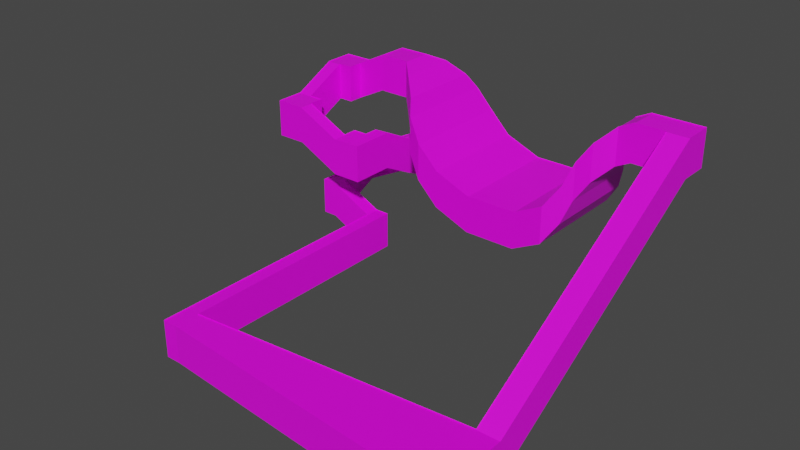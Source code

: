 # Source: level01.blend  (saved by Blender 3.5.10; exported with 4.5.12 LTS)
import bpy
from mathutils import Matrix  # noqa: F401  (used for matrix-valued properties, if any)

bpy.ops.wm.read_factory_settings(use_empty=True)
scene = bpy.context.scene
scene.name = 'Scene'

# ---- collections
col_collection = bpy.data.collections.new('Collection'); scene.collection.children.link(col_collection)

# ---- images (referenced by path relative to the original .blend; pixels are not part of the script)
import os
ASSET_DIR = os.environ.get("B2B_ASSET_DIR", "")  # directory of the original .blend (textures are referenced by path, not embedded)
HERE = os.path.dirname(os.path.abspath(__file__))  # packed textures are extracted next to this script under _unpacked/

def load_image(name, relpath, width, height, colorspace="sRGB"):
    """Load a texture the original file referenced (path relative to the .blend, or extracted next to this script)."""
    p = next((c for c in (os.path.join(HERE, relpath), os.path.join(ASSET_DIR, relpath)) if relpath and os.path.exists(c)), "")
    if p:
        img = bpy.data.images.load(p, check_existing=True)
        img.name = name
    else:  # same state as the original file: an image datablock whose file is absent (Cycles renders it pink)
        img = bpy.data.images.new(name, width, height)
        img.source = "FILE"
        img.filepath = "//" + (relpath or name)
    img.colorspace_settings.name = colorspace
    return img
img_textwall_png = load_image('textwall.png', 'textwall.png', 1024, 1024, 'sRGB')
img_checker_png = load_image('Checker.png', 'Checker.png', 1024, 1024, 'sRGB')

# ---- materials (node trees are filled in below, after node groups)
mat_material_002 = bpy.data.materials.new('Material.002')
mat_material_002.surface_render_method = 'BLENDED'
mat_material_002.blend_method = 'BLEND'
mat_material_002.use_backface_culling = True
mat_material_002.use_transparent_shadow = False
mat_material_001 = bpy.data.materials.new('Material.001')
mat_material_001.surface_render_method = 'BLENDED'
mat_material_001.blend_method = 'BLEND'
mat_material_001.use_backface_culling = True
mat_material_001.use_transparent_shadow = False

# ---- material node trees
mat_material_002.use_nodes = True; mat_material_002.node_tree.nodes.clear()
_N = mat_material_002.node_tree.nodes; _L = mat_material_002.node_tree.links
n0 = _N.new('ShaderNodeBsdfPrincipled'); n0.name = 'Principled BSDF'; n0.location = (-140, 220)
n0.distribution = 'GGX'
n0.subsurface_method = 'BURLEY'
n0.inputs[3].default_value = 1.45
n0.inputs[27].default_value = (0.0, 0.0, 0.0, 1.0)
n0.inputs[28].default_value = 1.0
n1 = _N.new('ShaderNodeOutputMaterial'); n1.name = 'Material Output'; n1.location = (140, 220)
n2 = _N.new('ShaderNodeTexImage'); n2.name = 'Image Texture'; n2.location = (-440, 200)
n2.image = img_textwall_png
_L.new(n0.outputs[0], n1.inputs[0])
_L.new(n2.outputs[0], n0.inputs[0])
_L.new(n2.outputs[1], n0.inputs[4])
n1.is_active_output = True
mat_material_001.use_nodes = True; mat_material_001.node_tree.nodes.clear()
_N = mat_material_001.node_tree.nodes; _L = mat_material_001.node_tree.links
n0 = _N.new('ShaderNodeBsdfPrincipled'); n0.name = 'Principled BSDF'; n0.location = (10, 300)
n0.distribution = 'GGX'
n0.subsurface_method = 'BURLEY'
n0.inputs[3].default_value = 1.45
n0.inputs[27].default_value = (0.0, 0.0, 0.0, 1.0)
n0.inputs[28].default_value = 1.0
n1 = _N.new('ShaderNodeOutputMaterial'); n1.name = 'Material Output'; n1.location = (300, 300)
n2 = _N.new('ShaderNodeTexImage'); n2.name = 'Image Texture'; n2.location = (-280, 280)
n2.image = img_checker_png
_L.new(n0.outputs[0], n1.inputs[0])
_L.new(n2.outputs[0], n0.inputs[0])
_L.new(n2.outputs[1], n0.inputs[4])
n1.is_active_output = True

# ---- world
world_world = bpy.data.worlds.new('World'); scene.world = world_world
world_world.use_nodes = True; world_world.node_tree.nodes.clear()
_N = world_world.node_tree.nodes; _L = world_world.node_tree.links
n0 = _N.new('ShaderNodeOutputWorld'); n0.name = 'World Output'; n0.location = (300, 300)
n1 = _N.new('ShaderNodeBackground'); n1.name = 'Background'; n1.location = (10, 300)
n1.inputs[0].default_value = (0.05088, 0.05088, 0.05088, 1.0)
_L.new(n1.outputs[0], n0.inputs[0])
n0.is_active_output = True
world_world.color = (0.05088, 0.05088, 0.05088)
world_world.use_sun_shadow = False
world_world.sun_shadow_jitter_overblur = 0.0

# ---- meshes
me_floorcol = bpy.data.meshes.new('floorCol')
me_floorcol.from_pydata([(-42.71, -27.25, -123.4), (-42.71, -7.251, -123.4), (-62.71, -27.25, -123.4), (-62.71, -7.251, -123.4), (-82.71, -27.25, -113.4), (-82.71, -7.251, -113.4), (-102.7, -27.25, -103.4), (-102.7, -7.251, -103.4), (-122.7, -27.25, -93.44), (-122.7, -7.251, -93.44), (-142.7, -27.25, -93.44), (-142.7, -7.251, -93.44), (-122.7, 12.75, -83.44), (-142.7, 12.75, -83.44), (-122.7, 32.75, -73.44), (-142.7, 32.75, -73.44), (-122.7, 52.75, -63.44), (-142.7, 52.75, -63.44), (-122.7, 72.75, -63.44), (-142.7, 72.75, -63.44), (-102.7, 52.75, -53.44), (-102.7, 72.75, -53.44), (-82.71, 52.75, -43.44), (-82.71, 72.75, -43.44), (-62.71, 52.75, -33.44), (-62.71, 72.75, -33.44), (-42.71, 52.75, -33.44), (-42.71, 72.75, -33.44), (-62.71, 32.75, -23.44), (-42.71, 32.75, -23.44), (-62.71, 12.75, -13.44), (-42.71, 12.75, -13.44), (-62.71, -7.251, -3.439), (-42.71, -7.251, -3.439), (-62.71, -27.25, -3.439), (-42.71, -27.25, -3.439), (-62.71, -47.25, -3.439), (-42.71, -47.25, -3.439), (-62.71, -67.25, -3.439), (-42.71, -67.25, -3.439), (-82.71, -27.25, -3.439), (-82.71, -47.25, -3.439), (-82.71, -67.25, -3.439), (-102.7, -47.25, 6.561), (-102.7, -67.25, 6.561), (-122.7, -47.25, 16.56), (-122.7, -67.25, 16.56), (-142.7, -47.25, 26.56), (-142.7, -67.25, 26.56), (-162.7, -47.25, 26.56), (-162.7, -67.25, 26.56), (-142.7, -27.25, 26.56), (-162.7, -27.25, 26.56), (-182.7, -47.25, 26.56), (-182.7, -67.25, 26.56), (-182.7, -27.25, 26.56), (-182.7, 12.75, 46.56), (-182.7, -7.251, 36.56), (-162.7, -7.251, 36.56), (-162.7, 32.75, 56.56), (-182.7, 32.75, 56.56), (-162.7, 12.75, 46.56), (-162.7, 52.75, 56.56), (-182.7, 52.75, 56.56), (-162.7, 72.75, 56.56), (-182.7, 72.75, 56.56), (-142.7, 32.75, 56.56), (-142.7, 52.75, 56.56), (-142.7, 72.75, 56.56), (-122.7, 52.75, 66.56), (-122.7, 72.75, 66.56), (-102.7, 52.75, 76.56), (-102.7, 72.75, 76.56), (-82.71, 52.75, 86.56), (-82.71, 72.75, 86.56), (-62.71, 52.75, 86.56), (-62.71, 72.75, 86.56), (-82.71, 32.75, 86.56), (-62.71, 32.75, 86.56), (-42.71, 52.75, 86.56), (-42.71, 72.75, 86.56), (-42.71, 32.75, 86.56), (-22.71, 52.75, 76.56), (-22.71, 92.75, 76.56), (-22.71, 12.75, 76.56), (7.29, -19.7, 36.56), (7.29, 125.2, 36.56), (7.29, 52.75, 36.56), (-2.71, 52.75, 56.56), (-2.71, 111.8, 56.56), (-2.71, -6.257, 56.56), (27.29, -27.25, 6.561), (27.29, 132.7, 6.561), (27.29, 52.75, 6.561), (57.29, -27.25, -23.44), (57.29, 132.7, -23.44), (57.29, 52.75, -23.44), (107.3, -27.25, -43.44), (107.3, 132.7, -43.44), (107.3, 52.75, -43.44), (177.3, -27.25, -43.44), (177.3, 132.7, -43.44), (177.3, 52.75, -43.44), (217.3, -27.25, -23.44), (217.3, 132.7, -23.44), (217.3, 52.75, -23.44), (237.3, -17.82, 6.561), (237.3, 123.3, 6.561), (237.3, 52.75, 6.561), (247.3, -7.345, 36.56), (247.3, 112.8, 36.56), (247.3, 52.75, 36.56), (257.3, 12.75, 56.56), (257.3, 92.75, 56.56), (257.3, 52.75, 56.56), (277.3, 32.75, 76.56), (277.3, 72.75, 76.56), (277.3, 52.75, 76.56), (297.3, 32.75, 86.56), (297.3, 72.75, 86.56), (297.3, 52.75, 86.56), (337.3, 32.75, 86.56), (337.3, 72.75, 86.56), (337.3, 52.75, 86.56), (367.3, 32.75, 86.56), (367.3, 72.75, 86.56), (367.3, 52.75, 86.56), (352.3, 52.75, 86.56), (352.3, 32.75, 86.56), (352.3, 72.75, 86.56), (337.3, -317.3, -123.4), (367.3, -317.3, -123.4), (352.3, -317.3, -123.4), (337.3, -417.3, -123.4), (367.3, -417.3, -123.4), (352.3, -417.3, -123.4), (-42.71, -349.8, -123.4), (-42.71, -384.7, -123.4), (-62.71, -349.8, -123.4), (-62.71, -384.7, -123.4)], [], [(0, 1, 3, 2), (2, 3, 5, 4), (4, 5, 7, 6), (6, 7, 9, 8), (8, 9, 11, 10), (11, 9, 12, 13), (13, 12, 14, 15), (15, 14, 16, 17), (17, 16, 18, 19), (18, 16, 20, 21), (21, 20, 22, 23), (23, 22, 24, 25), (25, 24, 26, 27), (26, 24, 28, 29), (29, 28, 30, 31), (31, 30, 32, 33), (33, 32, 34, 35), (35, 34, 36, 37), (37, 36, 38, 39), (38, 36, 41, 42), (36, 34, 40, 41), (42, 41, 43, 44), (44, 43, 45, 46), (46, 45, 47, 48), (48, 47, 49, 50), (49, 47, 51, 52), (49, 52, 55, 53), (50, 49, 53, 54), (55, 52, 58, 57), (57, 58, 61, 56), (56, 61, 59, 60), (60, 59, 62, 63), (63, 62, 64, 65), (64, 62, 67, 68), (62, 59, 66, 67), (68, 67, 69, 70), (70, 69, 71, 72), (72, 71, 73, 74), (74, 73, 75, 76), (75, 73, 77, 78), (75, 78, 81, 79), (76, 75, 79, 80), (79, 81, 84, 82), (80, 79, 82, 83), (82, 84, 90, 88), (83, 82, 88, 89), (89, 88, 87, 86), (88, 90, 85, 87), (86, 87, 93, 92), (87, 85, 91, 93), (93, 91, 94, 96), (92, 93, 96, 95), (96, 94, 97, 99), (95, 96, 99, 98), (99, 97, 100, 102), (98, 99, 102, 101), (102, 100, 103, 105), (101, 102, 105, 104), (105, 103, 106, 108), (104, 105, 108, 107), (108, 106, 109, 111), (107, 108, 111, 110), (111, 109, 112, 114), (110, 111, 114, 113), (114, 112, 115, 117), (113, 114, 117, 116), (117, 115, 118, 120), (116, 117, 120, 119), (120, 118, 121, 123), (119, 120, 123, 122), (127, 128, 124, 126), (129, 127, 126, 125), (122, 123, 127, 129), (123, 121, 128, 127), (128, 121, 130, 132), (124, 128, 132, 131), (132, 130, 133, 135), (131, 132, 135, 134), (133, 130, 136, 137), (137, 136, 138, 139), (2, 138, 136, 0)])
_uv = me_floorcol.uv_layers.new(name='UVMap')
_uv.uv.foreach_set('vector', [1.141, 1.465, 1.293, 1.465, 1.293, 1.617, 1.141, 1.617, 1.141, 1.617, 1.293, 1.617, 1.293, 1.768, 1.141, 1.768, 1.141, 1.768, 1.293, 1.768, 1.293, 1.92, 1.141, 1.92, 1.141, 1.92, 1.293, 1.92, 1.293, 2.072, 1.141, 2.072, 1.141, 2.072, 1.293, 2.072, 1.293, 2.224, 1.141, 2.224, 1.293, 2.224, 1.293, 2.072, 1.445, 2.072, 1.445, 2.224, 1.445, 2.224, 1.445, 2.072, 1.597, 2.072, 1.597, 2.224, 1.597, 2.224, 1.597, 2.072, 1.749, 2.072, 1.749, 2.224, 1.749, 2.224, 1.749, 2.072, 1.901, 2.072, 1.901, 2.224, 1.901, 2.072, 1.749, 2.072, 1.749, 1.92, 1.901, 1.92, 1.901, 1.92, 1.749, 1.92, 1.749, 1.768, 1.901, 1.768, 1.901, 1.768, 1.749, 1.768, 1.749, 1.617, 1.901, 1.617, 1.901, 1.617, 1.749, 1.617, 1.749, 1.465, 1.901, 1.465, 1.749, 1.465, 1.749, 1.617, 1.597, 1.617, 1.597, 1.465, 1.597, 1.465, 1.597, 1.617, 1.445, 1.617, 1.445, 1.465, 1.445, 1.465, 1.445, 1.617, 1.293, 1.617, 1.293, 1.465, 1.293, 1.465, 1.293, 1.617, 1.141, 1.617, 1.141, 1.465, 1.141, 1.465, 1.141, 1.617, 0.9893, 1.617, 0.9893, 1.465, 0.9893, 1.465, 0.9893, 1.617, 0.8373, 1.617, 0.8373, 1.465, 0.8373, 1.617, 0.9893, 1.617, 0.9893, 1.768, 0.8373, 1.768, 0.9893, 1.617, 1.141, 1.617, 1.141, 1.768, 0.9893, 1.768, 0.8373, 1.768, 0.9893, 1.768, 0.9893, 1.92, 0.8373, 1.92, 0.8373, 1.92, 0.9893, 1.92, 0.9893, 2.072, 0.8373, 2.072, 0.8373, 2.072, 0.9893, 2.072, 0.9893, 2.224, 0.8373, 2.224, 0.8373, 2.224, 0.9893, 2.224, 0.9893, 2.376, 0.8373, 2.376, 0.9893, 2.376, 0.9893, 2.224, 1.141, 2.224, 1.141, 2.376, 0.9893, 2.376, 1.141, 2.376, 1.141, 2.528, 0.9893, 2.528, 0.8373, 2.376, 0.9893, 2.376, 0.9893, 2.528, 0.8373, 2.528, 1.141, 2.528, 1.141, 2.376, 1.293, 2.376, 1.293, 2.528, 1.293, 2.528, 1.293, 2.376, 1.445, 2.376, 1.445, 2.528, 1.445, 2.528, 1.445, 2.376, 1.597, 2.376, 1.597, 2.528, 1.597, 2.528, 1.597, 2.376, 1.749, 2.376, 1.749, 2.528, 1.749, 2.528, 1.749, 2.376, 1.901, 2.376, 1.901, 2.528, 1.901, 2.376, 1.749, 2.376, 1.749, 2.224, 1.901, 2.224, 1.749, 2.376, 1.597, 2.376, 1.597, 2.224, 1.749, 2.224, 1.901, 2.224, 1.749, 2.224, 1.749, 2.072, 1.901, 2.072, 1.901, 2.072, 1.749, 2.072, 1.749, 1.92, 1.901, 1.92, 1.901, 1.92, 1.749, 1.92, 1.749, 1.768, 1.901, 1.768, 1.901, 1.768, 1.749, 1.768, 1.749, 1.617, 1.901, 1.617, 1.749, 1.617, 1.749, 1.768, 1.597, 1.768, 1.597, 1.617, 1.749, 1.617, 1.597, 1.617, 1.597, 1.465, 1.749, 1.465, 1.901, 1.617, 1.749, 1.617, 1.749, 1.465, 1.901, 1.465, 1.749, 1.465, 1.597, 1.465, 1.445, 1.313, 1.749, 1.313, 1.901, 1.465, 1.749, 1.465, 1.749, 1.313, 2.053, 1.313, 1.749, 1.313, 1.445, 1.313, 1.301, 1.161, 1.749, 1.161, 2.053, 1.313, 1.749, 1.313, 1.749, 1.161, 2.197, 1.161, 2.197, 1.305, 1.749, 1.305, 1.749, 1.153, 2.299, 1.153, 1.749, 1.305, 1.301, 1.305, 1.199, 1.153, 1.749, 1.153, 2.299, 1.153, 1.749, 1.153, 1.749, 0.9248, 2.357, 0.9248, 1.749, 1.153, 1.199, 1.153, 1.141, 0.9248, 1.749, 0.9248, 1.749, 0.9328, 1.141, 0.9328, 1.141, 0.7049, 1.749, 0.7049, 2.357, 0.9328, 1.749, 0.9328, 1.749, 0.7049, 2.357, 0.7049, 1.749, 0.7049, 1.141, 0.7049, 1.141, 0.325, 1.749, 0.325, 2.357, 0.7049, 1.749, 0.7049, 1.749, 0.325, 2.357, 0.325, 1.749, 0.325, 1.141, 0.325, 1.141, -0.2068, 1.749, -0.2068, 2.357, 0.325, 1.749, 0.325, 1.749, -0.2068, 2.357, -0.2068, 1.749, -0.2068, 1.141, -0.2068, 1.141, -0.5106, 1.749, -0.5106, 2.357, -0.2068, 1.749, -0.2068, 1.749, -0.5106, 2.357, -0.5106, 1.749, 0.6969, 1.141, 0.6969, 1.213, 0.9248, 1.749, 0.9248, 2.357, 0.6969, 1.749, 0.6969, 1.749, 0.9248, 2.285, 0.9248, 1.749, 0.9248, 1.213, 0.9248, 1.292, 1.153, 1.749, 1.153, 2.285, 0.9248, 1.749, 0.9248, 1.749, 1.153, 2.206, 1.153, 1.749, 1.153, 1.292, 1.153, 1.445, 1.305, 1.749, 1.305, 2.206, 1.153, 1.749, 1.153, 1.749, 1.305, 2.053, 1.305, 1.749, -0.8145, 1.445, -0.8145, 1.597, -0.9665, 1.749, -0.9665, 2.053, -0.8145, 1.749, -0.8145, 1.749, -0.9665, 1.901, -0.9665, 1.749, -0.9665, 1.597, -0.9665, 1.597, -1.118, 1.749, -1.118, 1.901, -0.9665, 1.749, -0.9665, 1.749, -1.118, 1.901, -1.118, 1.749, -1.118, 1.597, -1.118, 1.597, -1.422, 1.749, -1.422, 1.901, -1.118, 1.749, -1.118, 1.749, -1.422, 1.901, -1.422, 1.749, -1.536, 1.597, -1.536, 1.597, -1.65, 1.749, -1.65, 1.901, -1.536, 1.749, -1.536, 1.749, -1.65, 1.901, -1.65, 1.901, -1.422, 1.749, -1.422, 1.749, -1.536, 1.901, -1.536, 1.749, -1.422, 1.597, -1.422, 1.597, -1.536, 1.749, -1.536, 1.597, -1.536, 1.597, -1.422, -1.062, -1.422, -1.062, -1.536, 1.597, -1.65, 1.597, -1.536, -1.062, -1.536, -1.062, -1.65, -1.062, -1.536, -1.062, -1.422, -1.822, -1.422, -1.822, -1.536, -1.062, -1.65, -1.062, -1.536, -1.822, -1.536, -1.822, -1.65, -1.822, -1.422, -1.062, -1.422, -1.309, 1.465, -1.574, 1.465, -1.574, 1.465, -1.309, 1.465, -1.309, 1.617, -1.574, 1.617, 1.141, 1.617, -1.309, 1.617, -1.309, 1.465, 1.141, 1.465])
me_floorcol.materials.append(mat_material_002)
me_floorcol.use_remesh_fix_poles = True
me_floorcol.use_remesh_preserve_attributes = False
me_floorcol.update()
me_wallcol = bpy.data.meshes.new('wallCol')
me_wallcol.from_pydata([(-42.71, -27.25, -123.4), (-42.71, -7.251, -123.4), (-62.71, -27.25, -123.4), (-62.71, -7.251, -123.4), (-82.71, -27.25, -113.4), (-82.71, -7.251, -113.4), (-102.7, -27.25, -103.4), (-102.7, -7.251, -103.4), (-122.7, -27.25, -93.44), (-122.7, -7.251, -93.44), (-142.7, -27.25, -93.44), (-142.7, -7.251, -93.44), (-122.7, 12.75, -83.44), (-142.7, 12.75, -83.44), (-122.7, 32.75, -73.44), (-142.7, 32.75, -73.44), (-122.7, 52.75, -63.44), (-142.7, 52.75, -63.44), (-122.7, 72.75, -63.44), (-142.7, 72.75, -63.44), (-102.7, 52.75, -53.44), (-102.7, 72.75, -53.44), (-82.71, 52.75, -43.44), (-82.71, 72.75, -43.44), (-62.71, 52.75, -33.44), (-62.71, 72.75, -33.44), (-42.71, 52.75, -33.44), (-42.71, 72.75, -33.44), (-62.71, 32.75, -23.44), (-42.71, 32.75, -23.44), (-62.71, 12.75, -13.44), (-42.71, 12.75, -13.44), (-62.71, -7.251, -3.439), (-42.71, -7.251, -3.439), (-62.71, -27.25, -3.439), (-42.71, -27.25, -3.439), (-42.71, -47.25, -3.439), (-62.71, -67.25, -3.439), (-42.71, -67.25, -3.439), (-82.71, -27.25, -3.439), (-82.71, -47.25, -3.439), (-82.71, -67.25, -3.439), (-102.7, -47.25, 6.561), (-102.7, -67.25, 6.561), (-122.7, -47.25, 16.56), (-122.7, -67.25, 16.56), (-142.7, -47.25, 26.56), (-142.7, -67.25, 26.56), (-162.7, -67.25, 26.56), (-142.7, -27.25, 26.56), (-162.7, -27.25, 26.56), (-182.7, -47.25, 26.56), (-182.7, -67.25, 26.56), (-182.7, -27.25, 26.56), (-182.7, 12.75, 46.56), (-182.7, -7.251, 36.56), (-162.7, -7.251, 36.56), (-162.7, 32.75, 56.56), (-182.7, 32.75, 56.56), (-162.7, 12.75, 46.56), (-182.7, 52.75, 56.56), (-162.7, 72.75, 56.56), (-182.7, 72.75, 56.56), (-142.7, 32.75, 56.56), (-142.7, 52.75, 56.56), (-142.7, 72.75, 56.56), (-122.7, 52.75, 66.56), (-122.7, 72.75, 66.56), (-102.7, 52.75, 76.56), (-102.7, 72.75, 76.56), (-82.71, 52.75, 86.56), (-82.71, 72.75, 86.56), (-62.71, 72.75, 86.56), (-82.71, 32.75, 86.56), (-62.71, 32.75, 86.56), (-42.71, 72.75, 86.56), (-42.71, 32.75, 86.56), (-22.71, 92.75, 76.56), (-22.71, 12.75, 76.56), (7.29, -19.7, 36.56), (7.29, 125.2, 36.56), (-2.71, 111.8, 56.56), (-2.71, -6.257, 56.56), (27.29, -27.25, 6.561), (27.29, 132.7, 6.561), (57.29, -27.25, -23.44), (57.29, 132.7, -23.44), (107.3, -27.25, -43.44), (107.3, 132.7, -43.44), (177.3, -27.25, -43.44), (177.3, 132.7, -43.44), (217.3, -27.25, -23.44), (217.3, 132.7, -23.44), (237.3, -17.82, 6.561), (237.3, 123.3, 6.561), (247.3, -7.345, 36.56), (247.3, 112.8, 36.56), (257.3, 12.75, 56.56), (257.3, 92.75, 56.56), (277.3, 32.75, 76.56), (277.3, 72.75, 76.56), (297.3, 32.75, 86.56), (297.3, 72.75, 86.56), (337.3, 32.75, 86.56), (337.3, 72.75, 86.56), (367.3, 32.75, 86.56), (367.3, 72.75, 86.56), (367.3, 52.75, 86.56), (352.3, 72.75, 86.56), (337.3, -317.3, -123.4), (367.3, -317.3, -123.4), (337.3, -417.3, -123.4), (367.3, -417.3, -123.4), (352.3, -417.3, -123.4), (-42.71, -349.8, -123.4), (-42.71, -384.7, -123.4), (-62.71, -349.8, -123.4), (-62.71, -384.7, -123.4), (-42.71, -27.25, -72.51), (-42.71, -7.251, -72.51), (-62.71, -27.25, -72.51), (-62.71, -7.251, -72.51), (-82.71, -27.25, -62.51), (-82.71, -7.251, -62.51), (-102.7, -27.25, -52.51), (-102.7, -7.251, -52.51), (-122.7, -27.25, -42.51), (-122.7, -7.251, -42.51), (-142.7, -27.25, -42.51), (-142.7, -7.251, -42.51), (-122.7, 12.75, -32.51), (-142.7, 12.75, -32.51), (-122.7, 32.75, -22.51), (-142.7, 32.75, -22.51), (-122.7, 52.75, -12.51), (-142.7, 52.75, -12.51), (-122.7, 72.75, -12.51), (-142.7, 72.75, -12.51), (-102.7, 52.75, -2.507), (-102.7, 72.75, -2.507), (-82.71, 52.75, 7.493), (-82.71, 72.75, 7.493), (-62.71, 52.75, 17.49), (-62.71, 72.75, 17.49), (-42.71, 52.75, 17.49), (-42.71, 72.75, 17.49), (-62.71, 32.75, 27.49), (-42.71, 32.75, 27.49), (-62.71, 12.75, 37.49), (-42.71, 12.75, 37.49), (-62.71, -7.251, 47.49), (-42.71, -7.251, 47.49), (-62.71, -27.25, 47.49), (-42.71, -27.25, 47.49), (-42.71, -47.25, 47.49), (-62.71, -67.25, 47.49), (-42.71, -67.25, 47.49), (-82.71, -27.25, 47.49), (-82.71, -47.25, 47.49), (-82.71, -67.25, 47.49), (-102.7, -47.25, 57.49), (-102.7, -67.25, 57.49), (-122.7, -47.25, 67.49), (-122.7, -67.25, 67.49), (-142.7, -47.25, 77.49), (-142.7, -67.25, 77.49), (-162.7, -67.25, 77.49), (-142.7, -27.25, 77.49), (-162.7, -27.25, 77.49), (-182.7, -47.25, 77.49), (-182.7, -67.25, 77.49), (-182.7, -27.25, 77.49), (-182.7, 12.75, 97.49), (-182.7, -7.251, 87.49), (-162.7, -7.251, 87.49), (-162.7, 32.75, 107.5), (-182.7, 32.75, 107.5), (-162.7, 12.75, 97.49), (-182.7, 52.75, 107.5), (-162.7, 72.75, 107.5), (-182.7, 72.75, 107.5), (-142.7, 32.75, 107.5), (-142.7, 52.75, 107.5), (-142.7, 72.75, 107.5), (-122.7, 52.75, 117.5), (-122.7, 72.75, 117.5), (-102.7, 52.75, 127.5), (-102.7, 72.75, 127.5), (-82.71, 52.75, 137.5), (-82.71, 72.75, 137.5), (-62.71, 72.75, 137.5), (-82.71, 32.75, 137.5), (-62.71, 32.75, 137.5), (-42.71, 72.75, 137.5), (-42.71, 32.75, 137.5), (-22.71, 92.75, 127.5), (-22.71, 12.75, 127.5), (7.29, -19.7, 87.49), (7.29, 125.2, 87.49), (-2.71, 111.8, 107.5), (-2.71, -6.257, 107.5), (27.29, -27.25, 57.49), (27.29, 132.7, 57.49), (57.29, -27.25, 27.49), (57.29, 132.7, 27.49), (107.3, -27.25, 7.493), (107.3, 132.7, 7.493), (177.3, -27.25, 7.493), (177.3, 132.7, 7.493), (217.3, -27.25, 27.49), (217.3, 132.7, 27.49), (237.3, -17.82, 57.49), (237.3, 123.3, 57.49), (247.3, -7.345, 87.49), (247.3, 112.8, 87.49), (257.3, 12.75, 107.5), (257.3, 92.75, 107.5), (277.3, 32.75, 127.5), (277.3, 72.75, 127.5), (297.3, 32.75, 137.5), (297.3, 72.75, 137.5), (337.3, 32.75, 137.5), (337.3, 72.75, 137.5), (367.3, 32.75, 137.5), (367.3, 72.75, 137.5), (367.3, 52.75, 137.5), (352.3, 72.75, 137.5), (337.3, -317.3, -72.51), (367.3, -317.3, -72.51), (337.3, -417.3, -72.51), (367.3, -417.3, -72.51), (352.3, -417.3, -72.51), (-42.71, -349.8, -72.51), (-42.71, -384.7, -72.51), (-62.71, -349.8, -72.51), (-62.71, -384.7, -72.51)], [], [(26, 29, 147, 144), (58, 60, 178, 176), (28, 24, 142, 146), (104, 108, 226, 222), (85, 83, 201, 203), (62, 61, 179, 180), (29, 31, 149, 147), (84, 86, 204, 202), (60, 62, 180, 178), (30, 28, 146, 148), (108, 106, 224, 226), (64, 63, 181, 182), (31, 33, 151, 149), (32, 30, 148, 150), (87, 85, 203, 205), (61, 65, 183, 179), (86, 88, 206, 204), (33, 35, 153, 151), (63, 57, 175, 181), (34, 32, 150, 152), (109, 103, 221, 227), (1, 0, 118, 119), (65, 67, 185, 183), (105, 110, 228, 223), (35, 36, 154, 153), (89, 87, 205, 207), (3, 1, 119, 121), (66, 64, 182, 184), (112, 113, 231, 230), (88, 90, 208, 206), (113, 111, 229, 231), (38, 37, 155, 156), (67, 69, 187, 185), (36, 38, 156, 154), (2, 4, 122, 120), (68, 66, 184, 186), (5, 3, 121, 123), (110, 112, 230, 228), (40, 39, 157, 158), (91, 89, 207, 209), (69, 71, 189, 187), (90, 92, 210, 208), (4, 6, 124, 122), (70, 68, 186, 188), (111, 115, 233, 229), (37, 41, 159, 155), (7, 5, 123, 125), (114, 109, 227, 232), (71, 72, 190, 189), (117, 116, 234, 235), (39, 34, 152, 157), (6, 8, 126, 124), (115, 117, 235, 233), (93, 91, 209, 211), (9, 7, 125, 127), (74, 73, 191, 192), (41, 43, 161, 159), (92, 94, 212, 210), (10, 11, 129, 128), (116, 2, 120, 234), (42, 40, 158, 160), (8, 10, 128, 126), (73, 70, 188, 191), (0, 114, 232, 118), (43, 45, 163, 161), (44, 42, 160, 162), (95, 93, 211, 213), (11, 13, 131, 129), (94, 96, 214, 212), (12, 9, 127, 130), (76, 74, 192, 194), (45, 47, 165, 163), (72, 75, 193, 190), (46, 44, 162, 164), (13, 15, 133, 131), (14, 12, 130, 132), (47, 48, 166, 165), (97, 95, 213, 215), (96, 98, 216, 214), (15, 17, 135, 133), (78, 76, 194, 196), (50, 49, 167, 168), (16, 14, 132, 134), (75, 77, 195, 193), (19, 18, 136, 137), (80, 84, 202, 198), (49, 46, 164, 167), (17, 19, 137, 135), (52, 51, 169, 170), (99, 97, 215, 217), (51, 53, 171, 169), (98, 100, 218, 216), (81, 80, 198, 199), (18, 21, 139, 136), (79, 82, 200, 197), (20, 16, 134, 138), (48, 52, 170, 166), (55, 54, 172, 173), (101, 99, 217, 219), (21, 23, 141, 139), (56, 50, 168, 174), (100, 102, 220, 218), (22, 20, 138, 140), (53, 55, 173, 171), (23, 25, 143, 141), (24, 22, 140, 142), (82, 78, 196, 200), (103, 101, 219, 221), (27, 26, 144, 145), (77, 81, 199, 195), (54, 58, 176, 172), (102, 104, 222, 220), (25, 27, 145, 143), (59, 56, 174, 177), (106, 107, 225, 224), (83, 79, 197, 201), (107, 105, 223, 225), (57, 59, 177, 175)])
_uv = me_wallcol.uv_layers.new(name='UVMap')
_uv.uv.foreach_set('vector', [3.021, 0.7434, 2.641, 0.9334, 2.641, 1.901, 3.021, 1.711, 2.641, 2.453, 3.021, 2.453, 3.021, 3.42, 2.641, 3.42, 2.641, 0.9334, 3.021, 0.7434, 3.021, 1.711, 2.641, 1.901, -4.653, 3.023, -4.938, 3.023, -4.938, 3.99, -4.653, 3.99, 0.6654, 0.9334, 1.235, 1.503, 1.235, 2.471, 0.6654, 1.901, 5.224, 2.453, 4.844, 2.453, 4.844, 3.42, 5.224, 3.42, 2.641, 0.9334, 2.261, 1.123, 2.261, 2.091, 2.641, 1.901, 1.235, 1.503, 0.6654, 0.9334, 0.6654, 1.901, 1.235, 2.471, 3.021, 2.453, 3.4, 2.453, 3.4, 3.42, 3.021, 3.42, 2.261, 1.123, 2.641, 0.9334, 2.641, 1.901, 2.261, 2.091, -4.938, 3.023, -5.223, 3.023, -5.223, 3.99, -4.938, 3.99, 3.021, 2.453, 2.641, 2.453, 2.641, 3.42, 3.021, 3.42, 2.261, 1.123, 1.881, 1.313, 1.881, 2.281, 2.261, 2.091, 1.881, 1.313, 2.261, 1.123, 2.261, 2.091, 1.881, 2.281, -0.2843, 0.5535, 0.6654, 0.9334, 0.6654, 1.901, -0.2843, 1.521, 4.844, 2.453, 4.464, 2.453, 4.464, 3.42, 4.844, 3.42, 0.6654, 0.9334, -0.2843, 0.5535, -0.2843, 1.521, 0.6654, 1.901, 1.881, 1.313, 1.501, 1.313, 1.501, 2.281, 1.881, 2.281, 4.464, 2.453, 4.844, 2.453, 4.844, 3.42, 4.464, 3.42, 1.501, 1.313, 1.881, 1.313, 1.881, 2.281, 1.501, 2.281, -4.008, -0.9661, 2.641, 3.023, 2.641, 3.99, -4.008, 0.001338, 1.881, -0.9661, 1.501, -0.9661, 1.501, 0.001337, 1.881, 0.001338, 4.464, 2.453, 4.085, 2.643, 4.085, 3.61, 4.464, 3.42, 2.641, 3.023, -4.008, -0.9661, -4.008, 0.001338, 2.641, 3.99, 1.501, 1.313, 1.121, 1.313, 1.121, 2.281, 1.501, 2.281, -1.614, 0.5535, -0.2843, 0.5535, -0.2843, 1.521, -1.614, 1.521, 2.945, -0.9661, 2.565, -0.9661, 2.565, 0.001337, 2.945, 0.001337, 4.085, 2.643, 4.464, 2.453, 4.464, 3.42, 4.085, 3.61, -5.223, -0.9661, -4.938, -0.9661, -4.938, 0.001338, -5.223, 0.001338, -0.2843, 0.5535, -1.614, 0.5535, -1.614, 1.521, -0.2843, 1.521, -4.938, -0.9661, -4.653, -0.9661, -4.653, 0.001338, -4.938, 0.001338, 2.565, 1.313, 2.945, 1.313, 2.945, 2.281, 2.565, 2.281, 4.085, 2.643, 3.705, 2.833, 3.705, 3.8, 4.085, 3.61, 1.121, 1.313, 0.7411, 1.313, 0.7411, 2.281, 1.121, 2.281, 2.945, -0.9661, 3.325, -0.7762, 3.325, 0.1913, 2.945, 0.001337, 3.705, 2.833, 4.085, 2.643, 4.085, 3.61, 3.705, 3.8, 3.325, -0.7762, 2.945, -0.9661, 2.945, 0.001337, 3.325, 0.1913, -4.008, -0.9661, -5.907, -0.9661, -5.907, 0.001337, -4.008, 0.001338, 1.121, 1.313, 1.501, 1.313, 1.501, 2.281, 1.121, 2.281, -2.374, 0.9334, -1.614, 0.5535, -1.614, 1.521, -2.374, 1.901, 3.705, 2.833, 3.325, 3.023, 3.325, 3.99, 3.705, 3.8, -1.614, 0.5535, -2.374, 0.9334, -2.374, 1.901, -1.614, 1.521, 3.325, -0.7762, 3.705, -0.5862, 3.705, 0.3812, 3.325, 0.1913, 3.325, 3.023, 3.705, 2.833, 3.705, 3.8, 3.325, 3.99, -4.653, -0.9661, 2.565, -0.9661, 2.565, 0.001337, -4.653, 0.001338, 2.945, 1.313, 3.325, 1.313, 3.325, 2.281, 2.945, 2.281, 3.705, -0.5862, 3.325, -0.7762, 3.325, 0.1913, 3.705, 0.3812, 2.565, -0.9661, -4.653, -0.9661, -4.653, 0.001338, 2.565, 0.001337, 3.325, 3.023, 2.945, 3.023, 2.945, 3.99, 3.325, 3.99, -5.289, -0.9661, -4.626, -0.9661, -4.626, 0.001338, -5.289, 0.001337, 3.325, 1.313, 2.945, 1.313, 2.945, 2.281, 3.325, 2.281, 3.705, -0.5862, 4.085, -0.3963, 4.085, 0.5712, 3.705, 0.3812, 2.565, -0.9661, 2.945, -0.9661, 2.945, 0.001337, 2.565, 0.001337, -2.754, 1.503, -2.374, 0.9334, -2.374, 1.901, -2.754, 2.471, 4.085, -0.3963, 3.705, -0.5862, 3.705, 0.3812, 4.085, 0.5712, 2.945, 3.023, 3.325, 3.023, 3.325, 3.99, 2.945, 3.99, 3.325, 1.313, 3.705, 1.503, 3.705, 2.471, 3.325, 2.281, -2.374, 0.9334, -2.754, 1.503, -2.754, 2.471, -2.374, 1.901, 1.501, -0.3963, 1.881, -0.3963, 1.881, 0.5712, 1.501, 0.5712, -4.626, -0.9661, 1.501, -0.9661, 1.501, 0.001337, -4.626, 0.001338, 3.705, 1.503, 3.325, 1.313, 3.325, 2.281, 3.705, 2.471, 4.085, -0.3963, 4.464, -0.3963, 4.464, 0.5712, 4.085, 0.5712, 2.641, 3.023, 3.021, 3.023, 3.021, 3.99, 2.641, 3.99, 1.501, -0.9661, -4.626, -0.9661, -4.626, 0.001338, 1.501, 0.001337, 3.705, 1.503, 4.085, 1.693, 4.085, 2.661, 3.705, 2.471, 4.085, 1.693, 3.705, 1.503, 3.705, 2.471, 4.085, 2.661, 1.879, 2.073, 1.68, 1.503, 1.68, 2.471, 1.879, 3.041, 1.881, -0.3963, 2.261, -0.2063, 2.261, 0.7611, 1.881, 0.5712, 4.361, 1.503, 4.162, 2.073, 4.162, 3.041, 4.361, 2.471, 2.261, -0.2063, 1.881, -0.3963, 1.881, 0.5712, 2.261, 0.7611, 2.565, 3.023, 2.945, 3.023, 2.945, 3.99, 2.565, 3.99, 4.085, 1.693, 4.464, 1.883, 4.464, 2.851, 4.085, 2.661, 2.945, 3.023, 2.565, 3.023, 2.565, 3.99, 2.945, 3.99, 4.464, 1.883, 4.085, 1.693, 4.085, 2.661, 4.464, 2.851, 2.261, -0.2063, 2.641, -0.01637, 2.641, 0.9511, 2.261, 0.7611, 2.641, -0.01637, 2.261, -0.2063, 2.261, 0.7611, 2.641, 0.9511, 4.464, 1.883, 4.844, 1.883, 4.844, 2.851, 4.464, 2.851, 2.261, 2.453, 1.879, 2.073, 1.879, 3.041, 2.261, 3.42, 4.162, 2.073, 3.78, 2.453, 3.78, 3.42, 4.162, 3.041, 2.641, -0.01637, 3.021, 0.1736, 3.021, 1.141, 2.641, 0.9511, 2.261, 2.833, 2.641, 3.023, 2.641, 3.99, 2.261, 3.8, 4.844, 1.883, 4.464, 1.883, 4.464, 2.851, 4.844, 2.851, 3.021, 0.1736, 2.641, -0.01637, 2.641, 0.9511, 3.021, 1.141, 3.4, 3.023, 3.78, 2.833, 3.78, 3.8, 3.4, 3.99, 4.464, 0.1736, 4.085, 0.1736, 4.085, 1.141, 4.464, 1.141, 1.615, 2.073, 1.235, 1.503, 1.235, 2.471, 1.615, 3.041, 1.501, 1.883, 1.121, 1.883, 1.121, 2.851, 1.501, 2.851, 3.021, 0.1736, 3.4, 0.1736, 3.4, 1.141, 3.021, 1.141, 0.7411, 1.883, 1.121, 1.883, 1.121, 2.851, 0.7411, 2.851, 2.641, 2.833, 2.261, 2.453, 2.261, 3.42, 2.641, 3.8, 1.121, 1.883, 1.501, 1.883, 1.501, 2.851, 1.121, 2.851, 3.78, 2.453, 3.4, 2.833, 3.4, 3.8, 3.78, 3.42, 4.141, 2.453, 4.397, 2.073, 4.397, 3.041, 4.141, 3.42, 4.085, 0.1736, 3.705, 0.3635, 3.705, 1.331, 4.085, 1.141, 1.644, 2.073, 1.9, 2.453, 1.9, 3.42, 1.644, 3.041, 3.705, 0.3635, 4.085, 0.1736, 4.085, 1.141, 3.705, 1.331, 4.844, 1.883, 5.224, 1.883, 5.224, 2.851, 4.844, 2.851, 1.881, 2.073, 2.261, 2.263, 2.261, 3.231, 1.881, 3.041, -3.893, 3.023, -3.514, 2.833, -3.514, 3.8, -3.893, 3.99, 3.705, 0.3635, 3.325, 0.5535, 3.325, 1.521, 3.705, 1.331, 1.881, 2.073, 1.501, 1.883, 1.501, 2.851, 1.881, 3.041, -3.514, 2.833, -3.893, 3.023, -3.893, 3.99, -3.514, 3.8, 3.325, 0.5535, 3.705, 0.3635, 3.705, 1.331, 3.325, 1.521, 1.501, 1.883, 1.881, 2.073, 1.881, 3.041, 1.501, 2.851, 3.325, 0.5535, 2.945, 0.7434, 2.945, 1.711, 3.325, 1.521, 2.945, 0.7434, 3.325, 0.5535, 3.325, 1.521, 2.945, 1.711, 1.805, 2.453, 2.185, 2.833, 2.185, 3.8, 1.805, 3.42, -4.653, 3.023, -3.893, 3.023, -3.893, 3.99, -4.653, 3.99, 3.4, 0.7434, 3.021, 0.7434, 3.021, 1.711, 3.4, 1.711, 2.185, 2.833, 1.805, 2.453, 1.805, 3.42, 2.185, 3.8, 2.261, 2.263, 2.641, 2.453, 2.641, 3.42, 2.261, 3.231, -3.893, 3.023, -4.653, 3.023, -4.653, 3.99, -3.893, 3.99, 2.945, 0.7434, 2.565, 0.7434, 2.565, 1.711, 2.945, 1.711, 2.261, 2.263, 1.881, 2.073, 1.881, 3.041, 2.261, 3.231, 3.4, 3.023, 3.021, 3.023, 3.021, 3.99, 3.4, 3.99, 1.235, 1.503, 1.615, 2.073, 1.615, 3.041, 1.235, 2.471, 3.021, 3.023, 2.641, 3.023, 2.641, 3.99, 3.021, 3.99, 2.641, 2.453, 2.261, 2.263, 2.261, 3.231, 2.641, 3.42])
me_wallcol.materials.append(mat_material_001)
me_wallcol.use_remesh_fix_poles = True
me_wallcol.use_remesh_preserve_attributes = False
me_wallcol.update()
me_ceilcol = bpy.data.meshes.new('ceilCol')
me_ceilcol.from_pydata([(-42.71, -27.25, -73.71), (-42.71, -7.251, -73.71), (-62.71, -27.25, -73.71), (-62.71, -7.251, -73.71), (-82.71, -27.25, -63.71), (-82.71, -7.251, -63.71), (-102.7, -27.25, -53.71), (-102.7, -7.251, -53.71), (-122.7, -27.25, -43.71), (-122.7, -7.251, -43.71), (-142.7, -27.25, -43.71), (-142.7, -7.251, -43.71), (-122.7, 12.75, -33.71), (-142.7, 12.75, -33.71), (-122.7, 32.75, -23.71), (-142.7, 32.75, -23.71), (-122.7, 52.75, -13.71), (-142.7, 52.75, -13.71), (-122.7, 72.75, -13.71), (-142.7, 72.75, -13.71), (-102.7, 52.75, -3.714), (-102.7, 72.75, -3.714), (-82.71, 52.75, 6.286), (-82.71, 72.75, 6.286), (-62.71, 52.75, 16.29), (-62.71, 72.75, 16.29), (-42.71, 52.75, 16.29), (-42.71, 72.75, 16.29), (-62.71, 32.75, 26.29), (-42.71, 32.75, 26.29), (-62.71, 12.75, 36.29), (-42.71, 12.75, 36.29), (-62.71, -7.251, 46.29), (-42.71, -7.251, 46.29), (-62.71, -27.25, 46.29), (-42.71, -27.25, 46.29), (-62.71, -47.25, 46.29), (-42.71, -47.25, 46.29), (-62.71, -67.25, 46.29), (-42.71, -67.25, 46.29), (-82.71, -27.25, 46.29), (-82.71, -47.25, 46.29), (-82.71, -67.25, 46.29), (-102.7, -47.25, 56.29), (-102.7, -67.25, 56.29), (-122.7, -47.25, 66.29), (-122.7, -67.25, 66.29), (-142.7, -47.25, 76.29), (-142.7, -67.25, 76.29), (-162.7, -47.25, 76.29), (-162.7, -67.25, 76.29), (-142.7, -27.25, 76.29), (-162.7, -27.25, 76.29), (-182.7, -47.25, 76.29), (-182.7, -67.25, 76.29), (-182.7, -27.25, 76.29), (-182.7, 12.75, 96.29), (-182.7, -7.251, 86.29), (-162.7, -7.251, 86.29), (-162.7, 32.75, 106.3), (-182.7, 32.75, 106.3), (-162.7, 12.75, 96.29), (-162.7, 52.75, 106.3), (-182.7, 52.75, 106.3), (-162.7, 72.75, 106.3), (-182.7, 72.75, 106.3), (-142.7, 32.75, 106.3), (-142.7, 52.75, 106.3), (-142.7, 72.75, 106.3), (-122.7, 52.75, 116.3), (-122.7, 72.75, 116.3), (-102.7, 52.75, 126.3), (-102.7, 72.75, 126.3), (-82.71, 52.75, 136.3), (-82.71, 72.75, 136.3), (-62.71, 52.75, 136.3), (-62.71, 72.75, 136.3), (-82.71, 32.75, 136.3), (-62.71, 32.75, 136.3), (-42.71, 52.75, 136.3), (-42.71, 72.75, 136.3), (-42.71, 32.75, 136.3), (-22.71, 52.75, 126.3), (-22.71, 92.75, 126.3), (-22.71, 12.75, 126.3), (7.29, -19.7, 86.29), (7.29, 125.2, 86.29), (7.29, 52.75, 86.29), (-2.71, 52.75, 106.3), (-2.71, 111.8, 106.3), (-2.71, -6.257, 106.3), (27.29, -27.25, 56.29), (27.29, 132.7, 56.29), (27.29, 52.75, 56.29), (57.29, -27.25, 26.29), (57.29, 132.7, 26.29), (57.29, 52.75, 26.29), (107.3, -27.25, 6.286), (107.3, 132.7, 6.286), (107.3, 52.75, 6.286), (177.3, -27.25, 6.286), (177.3, 132.7, 6.286), (177.3, 52.75, 6.286), (217.3, -27.25, 26.29), (217.3, 132.7, 26.29), (217.3, 52.75, 26.29), (237.3, -17.82, 56.29), (237.3, 123.3, 56.29), (237.3, 52.75, 56.29), (247.3, -7.345, 86.29), (247.3, 112.8, 86.29), (247.3, 52.75, 86.29), (257.3, 12.75, 106.3), (257.3, 92.75, 106.3), (257.3, 52.75, 106.3), (277.3, 32.75, 126.3), (277.3, 72.75, 126.3), (277.3, 52.75, 126.3), (297.3, 32.75, 136.3), (297.3, 72.75, 136.3), (297.3, 52.75, 136.3), (337.3, 32.75, 136.3), (337.3, 72.75, 136.3), (337.3, 52.75, 136.3), (367.3, 32.75, 136.3), (367.3, 72.75, 136.3), (367.3, 52.75, 136.3), (352.3, 52.75, 136.3), (352.3, 32.75, 136.3), (352.3, 72.75, 136.3), (337.3, -317.3, -73.71), (367.3, -317.3, -73.71), (352.3, -317.3, -73.71), (337.3, -417.3, -73.71), (367.3, -417.3, -73.71), (352.3, -417.3, -73.71), (-42.71, -349.8, -73.71), (-42.71, -384.7, -73.71), (-62.71, -349.8, -73.71), (-62.71, -384.7, -73.71)], [], [(0, 2, 3, 1), (2, 4, 5, 3), (4, 6, 7, 5), (6, 8, 9, 7), (8, 10, 11, 9), (11, 13, 12, 9), (13, 15, 14, 12), (15, 17, 16, 14), (17, 19, 18, 16), (18, 21, 20, 16), (21, 23, 22, 20), (23, 25, 24, 22), (25, 27, 26, 24), (26, 29, 28, 24), (29, 31, 30, 28), (31, 33, 32, 30), (33, 35, 34, 32), (35, 37, 36, 34), (37, 39, 38, 36), (38, 42, 41, 36), (36, 41, 40, 34), (42, 44, 43, 41), (44, 46, 45, 43), (46, 48, 47, 45), (48, 50, 49, 47), (49, 52, 51, 47), (49, 53, 55, 52), (50, 54, 53, 49), (55, 57, 58, 52), (57, 56, 61, 58), (56, 60, 59, 61), (60, 63, 62, 59), (63, 65, 64, 62), (64, 68, 67, 62), (62, 67, 66, 59), (68, 70, 69, 67), (70, 72, 71, 69), (72, 74, 73, 71), (74, 76, 75, 73), (75, 78, 77, 73), (75, 79, 81, 78), (76, 80, 79, 75), (79, 82, 84, 81), (80, 83, 82, 79), (82, 88, 90, 84), (83, 89, 88, 82), (89, 86, 87, 88), (88, 87, 85, 90), (86, 92, 93, 87), (87, 93, 91, 85), (93, 96, 94, 91), (92, 95, 96, 93), (96, 99, 97, 94), (95, 98, 99, 96), (99, 102, 100, 97), (98, 101, 102, 99), (102, 105, 103, 100), (101, 104, 105, 102), (105, 108, 106, 103), (104, 107, 108, 105), (108, 111, 109, 106), (107, 110, 111, 108), (111, 114, 112, 109), (110, 113, 114, 111), (114, 117, 115, 112), (113, 116, 117, 114), (117, 120, 118, 115), (116, 119, 120, 117), (120, 123, 121, 118), (119, 122, 123, 120), (127, 126, 124, 128), (129, 125, 126, 127), (122, 129, 127, 123), (123, 127, 128, 121), (128, 132, 130, 121), (124, 131, 132, 128), (132, 135, 133, 130), (131, 134, 135, 132), (133, 137, 136, 130), (137, 139, 138, 136), (2, 0, 136, 138)])
_uv = me_ceilcol.uv_layers.new(name='UVMap')
_uv.uv.foreach_set('vector', [1.141, 1.465, 1.141, 1.617, 1.293, 1.617, 1.293, 1.465, 1.141, 1.617, 1.141, 1.768, 1.293, 1.768, 1.293, 1.617, 1.141, 1.768, 1.141, 1.92, 1.293, 1.92, 1.293, 1.768, 1.141, 1.92, 1.141, 2.072, 1.293, 2.072, 1.293, 1.92, 1.141, 2.072, 1.141, 2.224, 1.293, 2.224, 1.293, 2.072, 1.293, 2.224, 1.445, 2.224, 1.445, 2.072, 1.293, 2.072, 1.445, 2.224, 1.597, 2.224, 1.597, 2.072, 1.445, 2.072, 1.597, 2.224, 1.749, 2.224, 1.749, 2.072, 1.597, 2.072, 1.749, 2.224, 1.901, 2.224, 1.901, 2.072, 1.749, 2.072, 1.901, 2.072, 1.901, 1.92, 1.749, 1.92, 1.749, 2.072, 1.901, 1.92, 1.901, 1.768, 1.749, 1.768, 1.749, 1.92, 1.901, 1.768, 1.901, 1.617, 1.749, 1.617, 1.749, 1.768, 1.901, 1.617, 1.901, 1.465, 1.749, 1.465, 1.749, 1.617, 1.749, 1.465, 1.597, 1.465, 1.597, 1.617, 1.749, 1.617, 1.597, 1.465, 1.445, 1.465, 1.445, 1.617, 1.597, 1.617, 1.445, 1.465, 1.293, 1.465, 1.293, 1.617, 1.445, 1.617, 1.293, 1.465, 1.141, 1.465, 1.141, 1.617, 1.293, 1.617, 1.141, 1.465, 0.9893, 1.465, 0.9893, 1.617, 1.141, 1.617, 0.9893, 1.465, 0.8373, 1.465, 0.8373, 1.617, 0.9893, 1.617, 0.8373, 1.617, 0.8373, 1.768, 0.9893, 1.768, 0.9893, 1.617, 0.9893, 1.617, 0.9893, 1.768, 1.141, 1.768, 1.141, 1.617, 0.8373, 1.768, 0.8373, 1.92, 0.9893, 1.92, 0.9893, 1.768, 0.8373, 1.92, 0.8373, 2.072, 0.9893, 2.072, 0.9893, 1.92, 0.8373, 2.072, 0.8373, 2.224, 0.9893, 2.224, 0.9893, 2.072, 0.8373, 2.224, 0.8373, 2.376, 0.9893, 2.376, 0.9893, 2.224, 0.9893, 2.376, 1.141, 2.376, 1.141, 2.224, 0.9893, 2.224, 0.9893, 2.376, 0.9893, 2.528, 1.141, 2.528, 1.141, 2.376, 0.8373, 2.376, 0.8373, 2.528, 0.9893, 2.528, 0.9893, 2.376, 1.141, 2.528, 1.293, 2.528, 1.293, 2.376, 1.141, 2.376, 1.293, 2.528, 1.445, 2.528, 1.445, 2.376, 1.293, 2.376, 1.445, 2.528, 1.597, 2.528, 1.597, 2.376, 1.445, 2.376, 1.597, 2.528, 1.749, 2.528, 1.749, 2.376, 1.597, 2.376, 1.749, 2.528, 1.901, 2.528, 1.901, 2.376, 1.749, 2.376, 1.901, 2.376, 1.901, 2.224, 1.749, 2.224, 1.749, 2.376, 1.749, 2.376, 1.749, 2.224, 1.597, 2.224, 1.597, 2.376, 1.901, 2.224, 1.901, 2.072, 1.749, 2.072, 1.749, 2.224, 1.901, 2.072, 1.901, 1.92, 1.749, 1.92, 1.749, 2.072, 1.901, 1.92, 1.901, 1.768, 1.749, 1.768, 1.749, 1.92, 1.901, 1.768, 1.901, 1.617, 1.749, 1.617, 1.749, 1.768, 1.749, 1.617, 1.597, 1.617, 1.597, 1.768, 1.749, 1.768, 1.749, 1.617, 1.749, 1.465, 1.597, 1.465, 1.597, 1.617, 1.901, 1.617, 1.901, 1.465, 1.749, 1.465, 1.749, 1.617, 1.749, 1.465, 1.749, 1.313, 1.445, 1.313, 1.597, 1.465, 1.901, 1.465, 2.053, 1.313, 1.749, 1.313, 1.749, 1.465, 1.749, 1.313, 1.749, 1.161, 1.301, 1.161, 1.445, 1.313, 2.053, 1.313, 2.197, 1.161, 1.749, 1.161, 1.749, 1.313, 2.197, 1.305, 2.299, 1.153, 1.749, 1.153, 1.749, 1.305, 1.749, 1.305, 1.749, 1.153, 1.199, 1.153, 1.301, 1.305, 2.299, 1.153, 2.357, 0.9248, 1.749, 0.9248, 1.749, 1.153, 1.749, 1.153, 1.749, 0.9248, 1.141, 0.9248, 1.199, 1.153, 1.749, 0.9328, 1.749, 0.7049, 1.141, 0.7049, 1.141, 0.9328, 2.357, 0.9328, 2.357, 0.7049, 1.749, 0.7049, 1.749, 0.9328, 1.749, 0.7049, 1.749, 0.325, 1.141, 0.325, 1.141, 0.7049, 2.357, 0.7049, 2.357, 0.325, 1.749, 0.325, 1.749, 0.7049, 1.749, 0.325, 1.749, -0.2068, 1.141, -0.2068, 1.141, 0.325, 2.357, 0.325, 2.357, -0.2068, 1.749, -0.2068, 1.749, 0.325, 1.749, -0.2068, 1.749, -0.5106, 1.141, -0.5106, 1.141, -0.2068, 2.357, -0.2068, 2.357, -0.5106, 1.749, -0.5106, 1.749, -0.2068, 1.749, 0.6969, 1.749, 0.9248, 1.213, 0.9248, 1.141, 0.6969, 2.357, 0.6969, 2.285, 0.9248, 1.749, 0.9248, 1.749, 0.6969, 1.749, 0.9248, 1.749, 1.153, 1.292, 1.153, 1.213, 0.9248, 2.285, 0.9248, 2.206, 1.153, 1.749, 1.153, 1.749, 0.9248, 1.749, 1.153, 1.749, 1.305, 1.445, 1.305, 1.292, 1.153, 2.206, 1.153, 2.053, 1.305, 1.749, 1.305, 1.749, 1.153, 1.749, -0.8145, 1.749, -0.9665, 1.597, -0.9665, 1.445, -0.8145, 2.053, -0.8145, 1.901, -0.9665, 1.749, -0.9665, 1.749, -0.8145, 1.749, -0.9665, 1.749, -1.118, 1.597, -1.118, 1.597, -0.9665, 1.901, -0.9665, 1.901, -1.118, 1.749, -1.118, 1.749, -0.9665, 1.749, -1.118, 1.749, -1.422, 1.597, -1.422, 1.597, -1.118, 1.901, -1.118, 1.901, -1.422, 1.749, -1.422, 1.749, -1.118, 1.749, -1.536, 1.749, -1.65, 1.597, -1.65, 1.597, -1.536, 1.901, -1.536, 1.901, -1.65, 1.749, -1.65, 1.749, -1.536, 1.901, -1.422, 1.901, -1.536, 1.749, -1.536, 1.749, -1.422, 1.749, -1.422, 1.749, -1.536, 1.597, -1.536, 1.597, -1.422, 1.597, -1.536, -1.062, -1.536, -1.062, -1.422, 1.597, -1.422, 1.597, -1.65, -1.062, -1.65, -1.062, -1.536, 1.597, -1.536, -1.062, -1.536, -1.822, -1.536, -1.822, -1.422, -1.062, -1.422, -1.062, -1.65, -1.822, -1.65, -1.822, -1.536, -1.062, -1.536, -1.822, -1.422, -1.574, 1.465, -1.309, 1.465, -1.062, -1.422, -1.574, 1.465, -1.574, 1.617, -1.309, 1.617, -1.309, 1.465, 1.141, 1.617, 1.141, 1.465, -1.309, 1.465, -1.309, 1.617])
me_ceilcol.materials.append(mat_material_002)
me_ceilcol.use_remesh_fix_poles = True
me_ceilcol.use_remesh_preserve_attributes = False
me_ceilcol.update()

# ---- objects
ob_levelfloor = bpy.data.objects.new('levelFloor', me_floorcol)
ob_levelwall = bpy.data.objects.new('levelWall', me_wallcol)
ob_npc00 = bpy.data.objects.new('npc00', None)
ob_playerstart = bpy.data.objects.new('playerStart', None)
ob_portal_000 = bpy.data.objects.new('portal.000', None)
ob_portal_001 = bpy.data.objects.new('portal.001', None)
ob_levelceil = bpy.data.objects.new('levelCeil', me_ceilcol)
ob_letter_001 = bpy.data.objects.new('letter.001', None)
ob_letter_002 = bpy.data.objects.new('letter.002', None)
ob_letter_003 = bpy.data.objects.new('letter.003', None)
ob_letter_004 = bpy.data.objects.new('letter.004', None)
ob_letter_005 = bpy.data.objects.new('letter.005', None)
ob_letter_006 = bpy.data.objects.new('letter.006', None)
ob_letter_007 = bpy.data.objects.new('letter.007', None)
ob_letter_008 = bpy.data.objects.new('letter.008', None)
ob_letter_009 = bpy.data.objects.new('letter.009', None)
ob_letter_010 = bpy.data.objects.new('letter.010', None)
ob_letter_011 = bpy.data.objects.new('letter.011', None)
ob_letter_012 = bpy.data.objects.new('letter.012', None)
ob_letter_013 = bpy.data.objects.new('letter.013', None)
ob_letter_014 = bpy.data.objects.new('letter.014', None)
ob_letter_015 = bpy.data.objects.new('letter.015', None)
ob_letter_016 = bpy.data.objects.new('letter.016', None)
ob_letter_017 = bpy.data.objects.new('letter.017', None)
ob_letter_018 = bpy.data.objects.new('letter.018', None)
ob_letter_019 = bpy.data.objects.new('letter.019', None)
ob_letter_020 = bpy.data.objects.new('letter.020', None)
ob_letter_021 = bpy.data.objects.new('letter.021', None)
ob_letter_022 = bpy.data.objects.new('letter.022', None)
ob_letter_023 = bpy.data.objects.new('letter.023', None)
ob_letter_024 = bpy.data.objects.new('letter.024', None)
ob_letter_025 = bpy.data.objects.new('letter.025', None)
ob_letter_026 = bpy.data.objects.new('letter.026', None)
ob_letter_027 = bpy.data.objects.new('letter.027', None)
ob_letter_028 = bpy.data.objects.new('letter.028', None)
ob_letter_029 = bpy.data.objects.new('letter.029', None)
ob_letter_030 = bpy.data.objects.new('letter.030', None)
ob_letter_031 = bpy.data.objects.new('letter.031', None)
ob_letter_032 = bpy.data.objects.new('letter.032', None)
ob_letter_033 = bpy.data.objects.new('letter.033', None)
ob_letter_034 = bpy.data.objects.new('letter.034', None)
ob_letter_035 = bpy.data.objects.new('letter.035', None)
ob_letter_036 = bpy.data.objects.new('letter.036', None)
ob_letter_037 = bpy.data.objects.new('letter.037', None)
ob_letter_038 = bpy.data.objects.new('letter.038', None)
ob_letter_039 = bpy.data.objects.new('letter.039', None)
ob_letter_040 = bpy.data.objects.new('letter.040', None)
ob_letter_041 = bpy.data.objects.new('letter.041', None)
ob_letter_042 = bpy.data.objects.new('letter.042', None)
ob_letter_043 = bpy.data.objects.new('letter.043', None)
ob_letter_044 = bpy.data.objects.new('letter.044', None)
ob_letter_045 = bpy.data.objects.new('letter.045', None)
ob_letter_046 = bpy.data.objects.new('letter.046', None)
ob_letter_047 = bpy.data.objects.new('letter.047', None)
ob_letter_048 = bpy.data.objects.new('letter.048', None)
ob_letter_049 = bpy.data.objects.new('letter.049', None)
ob_letter_050 = bpy.data.objects.new('letter.050', None)
ob_letter_051 = bpy.data.objects.new('letter.051', None)
ob_letter_052 = bpy.data.objects.new('letter.052', None)
ob_letter_053 = bpy.data.objects.new('letter.053', None)
ob_letter_054 = bpy.data.objects.new('letter.054', None)
ob_letter_055 = bpy.data.objects.new('letter.055', None)
ob_letter_056 = bpy.data.objects.new('letter.056', None)
ob_letter_057 = bpy.data.objects.new('letter.057', None)
ob_letter_058 = bpy.data.objects.new('letter.058', None)
ob_letter_059 = bpy.data.objects.new('letter.059', None)
ob_letter_060 = bpy.data.objects.new('letter.060', None)
ob_letter_061 = bpy.data.objects.new('letter.061', None)
ob_letter_062 = bpy.data.objects.new('letter.062', None)
ob_letter_063 = bpy.data.objects.new('letter.063', None)
ob_letter_064 = bpy.data.objects.new('letter.064', None)
ob_letter_065 = bpy.data.objects.new('letter.065', None)
ob_letter_066 = bpy.data.objects.new('letter.066', None)
ob_letter_067 = bpy.data.objects.new('letter.067', None)
ob_letter_068 = bpy.data.objects.new('letter.068', None)
ob_letter_069 = bpy.data.objects.new('letter.069', None)
ob_letter_070 = bpy.data.objects.new('letter.070', None)
ob_letter_071 = bpy.data.objects.new('letter.071', None)
ob_letter_072 = bpy.data.objects.new('letter.072', None)
ob_letter_073 = bpy.data.objects.new('letter.073', None)
ob_letter_074 = bpy.data.objects.new('letter.074', None)
ob_empty = bpy.data.objects.new('Empty', None)
ob_empty_001 = bpy.data.objects.new('Empty.001', None)
ob_empty_002 = bpy.data.objects.new('Empty.002', None)
ob_empty_003 = bpy.data.objects.new('Empty.003', None)
ob_empty_004 = bpy.data.objects.new('Empty.004', None)
ob_empty_005 = bpy.data.objects.new('Empty.005', None)
ob_empty_006 = bpy.data.objects.new('Empty.006', None)
ob_empty_007 = bpy.data.objects.new('Empty.007', None)
ob_empty_008 = bpy.data.objects.new('Empty.008', None)
ob_empty_009 = bpy.data.objects.new('Empty.009', None)

# ---- transforms, parenting, visibility, modifiers, constraints
ob_levelfloor.location = (0.0, 0.0, 0.0)
ob_levelwall.location = (0.0, 0.0, 0.0)
ob_npc00.location = (-62.96, 52.93, 86.56)
ob_playerstart.location = (317.5, 50.66, 102.8)
ob_portal_000.location = (291.9, -367.8, -123.4)
ob_portal_001.location = (351.4, 58.55, 86.56)
ob_levelceil.location = (0.0, 0.0, 0.0)
ob_letter_001.location = (117.8, 119.7, -43.44)
ob_letter_002.location = (134.2, 99.77, -43.44)
ob_letter_003.location = (134.2, 118.8, -43.44)
ob_letter_004.location = (118.4, 68.21, -43.44)
ob_letter_005.location = (118.4, 87.21, -43.44)
ob_letter_006.location = (134.8, 67.25, -43.44)
ob_letter_007.location = (134.8, 86.25, -43.44)
ob_letter_008.location = (118.7, 30.86, -43.44)
ob_letter_009.location = (118.7, 49.86, -43.44)
ob_letter_010.location = (135.2, 29.9, -43.44)
ob_letter_011.location = (135.2, 48.9, -43.44)
ob_letter_012.location = (118.1, -4.876, -43.44)
ob_letter_013.location = (118.1, 14.12, -43.44)
ob_letter_014.location = (134.5, -5.842, -43.44)
ob_letter_015.location = (134.5, 13.16, -43.44)
ob_letter_016.location = (89.12, -5.198, -36.17)
ob_letter_016.rotation_euler = (-3.815e-08, 0.3805, -7.346e-09)
ob_letter_017.location = (89.12, 13.8, -36.17)
ob_letter_017.rotation_euler = (0.0, 0.3805, 0.0)
ob_letter_018.location = (105.5, -6.164, -42.74)
ob_letter_018.rotation_euler = (0.0, 0.3805, 0.0)
ob_letter_019.location = (105.5, 12.84, -42.74)
ob_letter_019.rotation_euler = (0.0, 0.3805, 0.0)
ob_letter_020.location = (85.9, 26.68, -34.88)
ob_letter_020.rotation_euler = (-3.815e-08, 0.3805, -7.346e-09)
ob_letter_021.location = (85.9, 45.68, -34.88)
ob_letter_021.rotation_euler = (0.0, 0.3805, 0.0)
ob_letter_022.location = (102.3, 25.71, -41.45)
ob_letter_022.rotation_euler = (0.0, 0.3805, 0.0)
ob_letter_023.location = (102.3, 44.71, -41.45)
ob_letter_023.rotation_euler = (0.0, 0.3805, 0.0)
ob_letter_024.location = (83.64, 64.35, -33.98)
ob_letter_024.rotation_euler = (-3.815e-08, 0.3805, -7.346e-09)
ob_letter_025.location = (83.64, 83.35, -33.98)
ob_letter_025.rotation_euler = (0.0, 0.3805, 0.0)
ob_letter_026.location = (100.1, 63.38, -40.55)
ob_letter_026.rotation_euler = (0.0, 0.3805, 0.0)
ob_letter_027.location = (100.1, 82.38, -40.55)
ob_letter_027.rotation_euler = (0.0, 0.3805, 0.0)
ob_letter_028.location = (89.12, 99.12, -36.17)
ob_letter_028.rotation_euler = (-3.815e-08, 0.3805, -7.346e-09)
ob_letter_029.location = (89.12, 118.1, -36.17)
ob_letter_029.rotation_euler = (0.0, 0.3805, 0.0)
ob_letter_030.location = (105.5, 98.16, -42.74)
ob_letter_030.rotation_euler = (0.0, 0.3805, 0.0)
ob_letter_031.location = (105.5, 117.2, -42.74)
ob_letter_031.rotation_euler = (0.0, 0.3805, 0.0)
ob_letter_032.location = (346.7, 2.529, 68.43)
ob_letter_032.rotation_euler = (0.5379, 0.05476, -0.09149)
ob_letter_033.location = (346.7, 21.53, 79.83)
ob_letter_033.rotation_euler = (0.5379, 0.05476, -0.09149)
ob_letter_034.location = (363.1, 1.563, 67.85)
ob_letter_034.rotation_euler = (0.5379, 0.05476, -0.09149)
ob_letter_035.location = (363.1, 20.56, 79.25)
ob_letter_035.rotation_euler = (0.5379, 0.05476, -0.09149)
ob_letter_036.location = (344.4, -125.9, -8.628)
ob_letter_036.rotation_euler = (0.5379, 0.05476, -0.09149)
ob_letter_037.location = (344.4, -106.9, 2.772)
ob_letter_037.rotation_euler = (0.5379, 0.05476, -0.09149)
ob_letter_038.location = (360.8, -126.9, -9.208)
ob_letter_038.rotation_euler = (0.5379, 0.05476, -0.09149)
ob_letter_039.location = (360.8, -107.9, 2.192)
ob_letter_039.rotation_euler = (0.5379, 0.05476, -0.09149)
ob_letter_040.location = (345.0, -258.1, -87.95)
ob_letter_040.rotation_euler = (0.5379, 0.05476, -0.09149)
ob_letter_041.location = (345.0, -239.1, -76.55)
ob_letter_041.rotation_euler = (0.5379, 0.05476, -0.09149)
ob_letter_042.location = (361.5, -259.1, -88.52)
ob_letter_042.rotation_euler = (0.5379, 0.05476, -0.09149)
ob_letter_043.location = (361.5, -240.1, -77.12)
ob_letter_043.rotation_euler = (0.5379, 0.05476, -0.09149)
ob_letter_044.location = (343.1, -368.7, -123.4)
ob_letter_044.rotation_euler = (2.98e-08, -0.0, -0.1066)
ob_letter_045.location = (343.1, -349.7, -123.4)
ob_letter_045.rotation_euler = (2.98e-08, 3.725e-09, -0.1066)
ob_letter_046.location = (359.5, -369.6, -123.4)
ob_letter_046.rotation_euler = (0.0, -0.0, -0.1066)
ob_letter_047.location = (359.5, -350.6, -123.4)
ob_letter_047.rotation_euler = (0.0, -0.0, -0.1066)
ob_letter_048.location = (159.5, -378.3, -123.4)
ob_letter_048.rotation_euler = (2.98e-08, -0.0, -0.1066)
ob_letter_049.location = (159.5, -359.3, -123.4)
ob_letter_049.rotation_euler = (2.98e-08, 3.725e-09, -0.1066)
ob_letter_050.location = (175.9, -379.2, -123.4)
ob_letter_050.rotation_euler = (0.0, -0.0, -0.1066)
ob_letter_051.location = (175.9, -360.2, -123.4)
ob_letter_051.rotation_euler = (0.0, -0.0, -0.1066)
ob_letter_052.location = (98.92, -378.3, -123.4)
ob_letter_052.rotation_euler = (2.98e-08, -0.0, -0.1066)
ob_letter_053.location = (98.92, -359.3, -123.4)
ob_letter_053.rotation_euler = (2.98e-08, 3.725e-09, -0.1066)
ob_letter_054.location = (115.3, -379.2, -123.4)
ob_letter_054.rotation_euler = (0.0, -0.0, -0.1066)
ob_letter_055.location = (115.3, -360.2, -123.4)
ob_letter_055.rotation_euler = (0.0, -0.0, -0.1066)
ob_letter_056.location = (23.93, -378.3, -123.4)
ob_letter_056.rotation_euler = (2.98e-08, -0.0, -0.1066)
ob_letter_057.location = (23.93, -359.3, -123.4)
ob_letter_057.rotation_euler = (2.98e-08, 3.725e-09, -0.1066)
ob_letter_058.location = (40.35, -379.2, -123.4)
ob_letter_058.rotation_euler = (0.0, -0.0, -0.1066)
ob_letter_059.location = (40.35, -360.2, -123.4)
ob_letter_059.rotation_euler = (0.0, -0.0, -0.1066)
ob_letter_060.location = (-53.94, -372.5, -123.4)
ob_letter_060.rotation_euler = (2.98e-08, -0.0, -0.1066)
ob_letter_061.location = (-53.94, -353.5, -123.4)
ob_letter_061.rotation_euler = (2.98e-08, 3.725e-09, -0.1066)
ob_letter_062.location = (-37.52, -373.5, -123.4)
ob_letter_062.rotation_euler = (0.0, -0.0, -0.1066)
ob_letter_063.location = (-37.52, -354.5, -123.4)
ob_letter_063.rotation_euler = (0.0, -0.0, -0.1066)
ob_letter_064.location = (-52.02, -51.39, -3.439)
ob_letter_064.rotation_euler = (2.98e-08, -0.0, -0.1066)
ob_letter_065.location = (-52.02, -32.39, -3.439)
ob_letter_065.rotation_euler = (2.98e-08, 3.725e-09, -0.1066)
ob_letter_066.location = (-175.1, 41.87, 56.56)
ob_letter_066.rotation_euler = (2.98e-08, -0.0, -0.1066)
ob_letter_067.location = (-175.1, 60.87, 56.56)
ob_letter_067.rotation_euler = (2.98e-08, 3.725e-09, -0.1066)
ob_letter_068.location = (-134.7, 5.333, -87.15)
ob_letter_068.rotation_euler = (0.4614, 0.04759, -0.0954)
ob_letter_069.location = (-134.7, 24.33, -77.65)
ob_letter_069.rotation_euler = (0.4614, 0.04759, -0.0954)
ob_letter_070.location = (-169.3, -55.24, 26.56)
ob_letter_070.rotation_euler = (0.0, -0.0, -0.1066)
ob_letter_071.location = (-169.3, -36.24, 26.56)
ob_letter_071.rotation_euler = (0.0, -3.725e-09, -0.1066)
ob_letter_072.location = (-154.9, -53.31, 26.56)
ob_letter_072.rotation_euler = (0.0, -0.0, -0.1066)
ob_letter_073.location = (-154.9, -34.31, 26.56)
ob_letter_073.rotation_euler = (0.0, -3.725e-09, -0.1066)
ob_letter_074.location = (118.5, 99.25, -43.44)
ob_empty.location = (118.8, 50.9, -43.44)
ob_empty_001.location = (118.4, 76.98, -43.44)
ob_empty_002.location = (115.9, 29.03, -43.44)
ob_empty_003.location = (117.6, 104.3, -43.44)
ob_empty_004.location = (119.3, -6.731, -43.44)
ob_empty_005.location = (228.5, -382.3, -123.4)
ob_empty_006.location = (229.5, -345.3, -123.4)
ob_empty_007.location = (297.7, -346.3, -123.4)
ob_empty_008.location = (298.4, -391.3, -123.4)
ob_empty_009.location = (63.76, -372.1, -123.4)

# ---- collection membership
col_collection.objects.link(ob_levelfloor)
col_collection.objects.link(ob_levelwall)
col_collection.objects.link(ob_npc00)
col_collection.objects.link(ob_playerstart)
col_collection.objects.link(ob_portal_000)
col_collection.objects.link(ob_portal_001)
col_collection.objects.link(ob_levelceil)
col_collection.objects.link(ob_letter_001)
col_collection.objects.link(ob_letter_002)
col_collection.objects.link(ob_letter_003)
col_collection.objects.link(ob_letter_004)
col_collection.objects.link(ob_letter_005)
col_collection.objects.link(ob_letter_006)
col_collection.objects.link(ob_letter_007)
col_collection.objects.link(ob_letter_008)
col_collection.objects.link(ob_letter_009)
col_collection.objects.link(ob_letter_010)
col_collection.objects.link(ob_letter_011)
col_collection.objects.link(ob_letter_012)
col_collection.objects.link(ob_letter_013)
col_collection.objects.link(ob_letter_014)
col_collection.objects.link(ob_letter_015)
col_collection.objects.link(ob_letter_016)
col_collection.objects.link(ob_letter_017)
col_collection.objects.link(ob_letter_018)
col_collection.objects.link(ob_letter_019)
col_collection.objects.link(ob_letter_020)
col_collection.objects.link(ob_letter_021)
col_collection.objects.link(ob_letter_022)
col_collection.objects.link(ob_letter_023)
col_collection.objects.link(ob_letter_024)
col_collection.objects.link(ob_letter_025)
col_collection.objects.link(ob_letter_026)
col_collection.objects.link(ob_letter_027)
col_collection.objects.link(ob_letter_028)
col_collection.objects.link(ob_letter_029)
col_collection.objects.link(ob_letter_030)
col_collection.objects.link(ob_letter_031)
col_collection.objects.link(ob_letter_032)
col_collection.objects.link(ob_letter_033)
col_collection.objects.link(ob_letter_034)
col_collection.objects.link(ob_letter_035)
col_collection.objects.link(ob_letter_036)
col_collection.objects.link(ob_letter_037)
col_collection.objects.link(ob_letter_038)
col_collection.objects.link(ob_letter_039)
col_collection.objects.link(ob_letter_040)
col_collection.objects.link(ob_letter_041)
col_collection.objects.link(ob_letter_042)
col_collection.objects.link(ob_letter_043)
col_collection.objects.link(ob_letter_044)
col_collection.objects.link(ob_letter_045)
col_collection.objects.link(ob_letter_046)
col_collection.objects.link(ob_letter_047)
col_collection.objects.link(ob_letter_048)
col_collection.objects.link(ob_letter_049)
col_collection.objects.link(ob_letter_050)
col_collection.objects.link(ob_letter_051)
col_collection.objects.link(ob_letter_052)
col_collection.objects.link(ob_letter_053)
col_collection.objects.link(ob_letter_054)
col_collection.objects.link(ob_letter_055)
col_collection.objects.link(ob_letter_056)
col_collection.objects.link(ob_letter_057)
col_collection.objects.link(ob_letter_058)
col_collection.objects.link(ob_letter_059)
col_collection.objects.link(ob_letter_060)
col_collection.objects.link(ob_letter_061)
col_collection.objects.link(ob_letter_062)
col_collection.objects.link(ob_letter_063)
col_collection.objects.link(ob_letter_064)
col_collection.objects.link(ob_letter_065)
col_collection.objects.link(ob_letter_066)
col_collection.objects.link(ob_letter_067)
col_collection.objects.link(ob_letter_068)
col_collection.objects.link(ob_letter_069)
col_collection.objects.link(ob_letter_070)
col_collection.objects.link(ob_letter_071)
col_collection.objects.link(ob_letter_072)
col_collection.objects.link(ob_letter_073)
col_collection.objects.link(ob_letter_074)
col_collection.objects.link(ob_empty)
col_collection.objects.link(ob_empty_001)
col_collection.objects.link(ob_empty_002)
col_collection.objects.link(ob_empty_003)
col_collection.objects.link(ob_empty_004)
col_collection.objects.link(ob_empty_005)
col_collection.objects.link(ob_empty_006)
col_collection.objects.link(ob_empty_007)
col_collection.objects.link(ob_empty_008)
col_collection.objects.link(ob_empty_009)

# ---- scene / render settings (as saved in the file)
scene.frame_start = 1; scene.frame_end = 250; scene.frame_set(1)
scene.render.engine = 'BLENDER_EEVEE_NEXT'
scene.cycles.use_denoising = False
scene.cycles.samples = 128
scene.cycles.sampling_pattern = 'TABULATED_SOBOL'
scene.cycles.use_adaptive_sampling = False
scene.cycles.use_light_tree = False
scene.view_settings.view_transform = 'Filmic'
bpy.context.view_layer.update()

# ---- added for rendering (the .blend has no active camera and no usable light): camera, sun
cam_auto = bpy.data.cameras.new('AutoCamera')
cam_auto.lens = 50.0
cam_auto.sensor_width = 36.0
cam_auto.clip_end = 13321.6
ob_auto_camera = bpy.data.objects.new('AutoCamera', cam_auto)
scene.collection.objects.link(ob_auto_camera)
ob_auto_camera.location = (851.361, -1053.14, 614.284)
ob_auto_camera.rotation_euler = (1.09748, -7.21219e-08, 0.694738)
scene.camera = ob_auto_camera
light_auto_sun = bpy.data.lights.new('AutoSun', 'SUN')
light_auto_sun.energy = 3.0
light_auto_sun.angle = 0.0523599
ob_auto_sun = bpy.data.objects.new('AutoSun', light_auto_sun)
scene.collection.objects.link(ob_auto_sun)
ob_auto_sun.rotation_euler = (0.872665, 0.174533, 0.523599)
bpy.context.view_layer.update()
